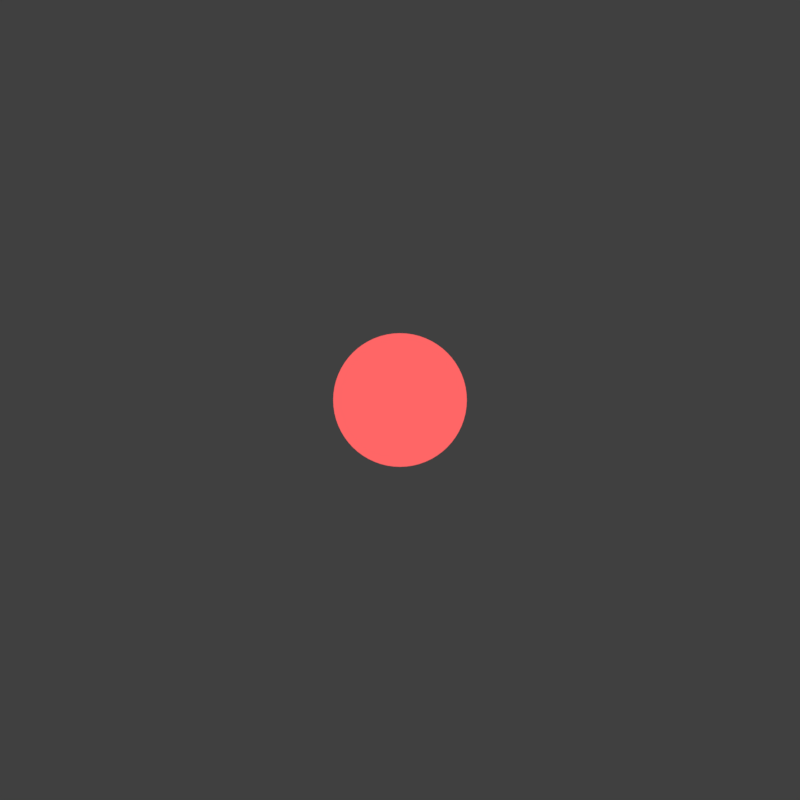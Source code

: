 # Source: cursor.blend  (saved by Blender 2.78.0; exported with 4.5.12 LTS)
import bpy
from mathutils import Matrix  # noqa: F401  (used for matrix-valued properties, if any)

bpy.ops.wm.read_factory_settings(use_empty=True)
scene = bpy.context.scene
scene.name = 'cursor'

# ---- collections
col_collection_1 = bpy.data.collections.new('Collection 1'); scene.collection.children.link(col_collection_1)

# ---- materials (node trees are filled in below, after node groups)
mat_mod_red_satuated = bpy.data.materials.new('mod_red_satuated')
mat_mod_red_satuated.alpha_threshold = 0.0
mat_mod_red_satuated.roughness = 0.5
mat_white = bpy.data.materials.new('white')
mat_white.alpha_threshold = 0.0
mat_white.roughness = 0.5

# ---- material node trees
mat_mod_red_satuated.use_nodes = True; mat_mod_red_satuated.node_tree.nodes.clear()
_N = mat_mod_red_satuated.node_tree.nodes; _L = mat_mod_red_satuated.node_tree.links
n0 = _N.new('ShaderNodeOutputMaterial'); n0.name = 'Material Output'; n0.location = (300, 300)
n1 = _N.new('ShaderNodeEmission'); n1.name = 'Emission'; n1.location = (10, 300)
n1.inputs[0].default_value = (1.0, 0.1329, 0.1329, 1.0)
_L.new(n1.outputs[0], n0.inputs[0])
n0.is_active_output = True
mat_white.use_nodes = True; mat_white.node_tree.nodes.clear()
_N = mat_white.node_tree.nodes; _L = mat_white.node_tree.links
n0 = _N.new('ShaderNodeOutputMaterial'); n0.name = 'Material Output'; n0.location = (300, 300)
n1 = _N.new('ShaderNodeEmission'); n1.name = 'Emission'; n1.location = (10, 300)
_L.new(n1.outputs[0], n0.inputs[0])
n0.is_active_output = True

# ---- world
world_world_006 = bpy.data.worlds.new('World.006'); scene.world = world_world_006
world_world_006.color = (0.05088, 0.05088, 0.05088)
world_world_006.use_sun_shadow = False
world_world_006.sun_shadow_jitter_overblur = 0.0
world_world_006.cycles.sampling_method = 'MANUAL'

# ---- cameras
cam_camera_054 = bpy.data.cameras.new('Camera.054')
cam_camera_054.type = 'ORTHO'
cam_camera_054.clip_end = 100.0
cam_camera_054.lens = 35.0
cam_camera_054.sensor_width = 32.0
cam_camera_054.sensor_height = 18.0
cam_camera_054.ortho_scale = 1.2
cam_camera_054.display_size = 2.0
cam_camera_054.dof.focus_distance = 0.0
cam_camera_053 = bpy.data.cameras.new('Camera.053')
cam_camera_053.type = 'ORTHO'
cam_camera_053.clip_end = 100.0
cam_camera_053.lens = 35.0
cam_camera_053.sensor_width = 32.0
cam_camera_053.sensor_height = 18.0
cam_camera_053.ortho_scale = 1.2
cam_camera_053.display_size = 2.0
cam_camera_053.dof.focus_distance = 0.0
cam_camera_052 = bpy.data.cameras.new('Camera.052')
cam_camera_052.type = 'ORTHO'
cam_camera_052.clip_end = 100.0
cam_camera_052.lens = 35.0
cam_camera_052.sensor_width = 32.0
cam_camera_052.sensor_height = 18.0
cam_camera_052.ortho_scale = 1.2
cam_camera_052.display_size = 2.0
cam_camera_052.dof.focus_distance = 0.0

# ---- meshes
me_circle_014 = bpy.data.meshes.new('Circle.014')
me_circle_014.from_pydata([(-4.404e-08, 0.4153, 0.0), (-0.08103, 0.4074, 0.0), (-0.1589, 0.3837, 0.0), (-0.2307, 0.3453, 0.0), (-0.2937, 0.2937, 0.0), (-0.3453, 0.2307, 0.0), (-0.3837, 0.1589, 0.0), (-0.4074, 0.08103, 0.0), (-0.4153, 2.07e-07, 0.0), (-0.4074, -0.08103, 0.0), (-0.3837, -0.1589, 0.0), (-0.3453, -0.2307, 0.0), (-0.2937, -0.2937, 0.0), (-0.2307, -0.3453, 0.0), (-0.1589, -0.3837, 0.0), (-0.08103, -0.4074, 0.0), (9.13e-08, -0.4153, 0.0), (0.08103, -0.4074, 0.0), (0.1589, -0.3837, 0.0), (0.2307, -0.3453, 0.0), (0.2937, -0.2937, 0.0), (0.3453, -0.2307, 0.0), (0.3837, -0.1589, 0.0), (0.4074, -0.08103, 0.0), (0.4153, 5.767e-07, 0.0), (0.4074, 0.08103, 0.0), (0.3837, 0.1589, 0.0), (0.3453, 0.2307, 0.0), (0.2937, 0.2937, 0.0), (0.2307, 0.3453, 0.0), (0.1589, 0.3837, 0.0), (0.08103, 0.4074, 0.0), (-0.04071, 0.4133, 0.0), (-0.1206, 0.3975, 0.0), (-0.1958, 0.3663, 0.0), (-0.2635, 0.3211, 0.0), (-0.3211, 0.2635, 0.0), (-0.3663, 0.1958, 0.0), (-0.3975, 0.1206, 0.0), (-0.4133, 0.04071, 0.0), (-0.4133, -0.04071, 0.0), (-0.3975, -0.1206, 0.0), (-0.3663, -0.1958, 0.0), (-0.3211, -0.2635, 0.0), (-0.2635, -0.3211, 0.0), (-0.1958, -0.3663, 0.0), (-0.1206, -0.3975, 0.0), (-0.04071, -0.4133, 0.0), (0.04071, -0.4133, 0.0), (0.1206, -0.3975, 0.0), (0.1958, -0.3663, 0.0), (0.2635, -0.3211, 0.0), (0.3211, -0.2635, 0.0), (0.3663, -0.1958, 0.0), (0.3975, -0.1206, 0.0), (0.4133, -0.04071, 0.0), (0.4133, 0.04071, 0.0), (0.3975, 0.1206, 0.0), (0.3663, 0.1958, 0.0), (0.3211, 0.2635, 0.0), (0.2635, 0.3211, 0.0), (0.1958, 0.3663, 0.0), (0.1206, 0.3975, 0.0), (0.04071, 0.4133, 0.0)], [], [(32, 1, 33, 2, 34, 3, 35, 4, 36, 5, 37, 6, 38, 7, 39, 8, 40, 9, 41, 10, 42, 11, 43, 12, 44, 13, 45, 14, 46, 15, 47, 16, 48, 17, 49, 18, 50, 19, 51, 20, 52, 21, 53, 22, 54, 23, 55, 24, 56, 25, 57, 26, 58, 27, 59, 28, 60, 29, 61, 30, 62, 31, 63, 0)])
me_circle_014.materials.append(mat_mod_red_satuated)
me_circle_014.use_remesh_preserve_volume = False
me_circle_014.use_remesh_preserve_attributes = False
me_circle_014.use_mirror_vertex_groups = False
me_circle_014.update()
me_circle_013 = bpy.data.meshes.new('Circle.013')
me_circle_013.from_pydata([(-4.404e-08, 0.4153, 0.0), (-0.08103, 0.4074, 0.0), (-0.1589, 0.3837, 0.0), (-0.2307, 0.3453, 0.0), (-0.2937, 0.2937, 0.0), (-0.3453, 0.2307, 0.0), (-0.3837, 0.1589, 0.0), (-0.4074, 0.08103, 0.0), (-0.4153, 2.07e-07, 0.0), (-0.4074, -0.08103, 0.0), (-0.3837, -0.1589, 0.0), (-0.3453, -0.2307, 0.0), (-0.2937, -0.2937, 0.0), (-0.2307, -0.3453, 0.0), (-0.1589, -0.3837, 0.0), (-0.08103, -0.4074, 0.0), (9.13e-08, -0.4153, 0.0), (0.08103, -0.4074, 0.0), (0.1589, -0.3837, 0.0), (0.2307, -0.3453, 0.0), (0.2937, -0.2937, 0.0), (0.3453, -0.2307, 0.0), (0.3837, -0.1589, 0.0), (0.4074, -0.08103, 0.0), (0.4153, 5.767e-07, 0.0), (0.4074, 0.08103, 0.0), (0.3837, 0.1589, 0.0), (0.3453, 0.2307, 0.0), (0.2937, 0.2937, 0.0), (0.2307, 0.3453, 0.0), (0.1589, 0.3837, 0.0), (0.08103, 0.4074, 0.0), (-0.04071, 0.4133, 0.0), (-0.1206, 0.3975, 0.0), (-0.1958, 0.3663, 0.0), (-0.2635, 0.3211, 0.0), (-0.3211, 0.2635, 0.0), (-0.3663, 0.1958, 0.0), (-0.3975, 0.1206, 0.0), (-0.4133, 0.04071, 0.0), (-0.4133, -0.04071, 0.0), (-0.3975, -0.1206, 0.0), (-0.3663, -0.1958, 0.0), (-0.3211, -0.2635, 0.0), (-0.2635, -0.3211, 0.0), (-0.1958, -0.3663, 0.0), (-0.1206, -0.3975, 0.0), (-0.04071, -0.4133, 0.0), (0.04071, -0.4133, 0.0), (0.1206, -0.3975, 0.0), (0.1958, -0.3663, 0.0), (0.2635, -0.3211, 0.0), (0.3211, -0.2635, 0.0), (0.3663, -0.1958, 0.0), (0.3975, -0.1206, 0.0), (0.4133, -0.04071, 0.0), (0.4133, 0.04071, 0.0), (0.3975, 0.1206, 0.0), (0.3663, 0.1958, 0.0), (0.3211, 0.2635, 0.0), (0.2635, 0.3211, 0.0), (0.1958, 0.3663, 0.0), (0.1206, 0.3975, 0.0), (0.04071, 0.4133, 0.0)], [], [(32, 1, 33, 2, 34, 3, 35, 4, 36, 5, 37, 6, 38, 7, 39, 8, 40, 9, 41, 10, 42, 11, 43, 12, 44, 13, 45, 14, 46, 15, 47, 16, 48, 17, 49, 18, 50, 19, 51, 20, 52, 21, 53, 22, 54, 23, 55, 24, 56, 25, 57, 26, 58, 27, 59, 28, 60, 29, 61, 30, 62, 31, 63, 0)])
me_circle_013.materials.append(mat_mod_red_satuated)
me_circle_013.use_remesh_preserve_volume = False
me_circle_013.use_remesh_preserve_attributes = False
me_circle_013.use_mirror_vertex_groups = False
me_circle_013.update()
me_circle_010 = bpy.data.meshes.new('Circle.010')
me_circle_010.from_pydata([(-5.146e-08, 0.464, 0.0), (-0.09052, 0.4551, 0.0), (-0.1776, 0.4287, 0.0), (-0.2578, 0.3858, 0.0), (-0.3281, 0.3281, 0.0), (-0.3858, 0.2578, 0.0), (-0.4287, 0.1776, 0.0), (-0.4551, 0.09052, 0.0), (-0.464, 2.391e-07, 0.0), (-0.4551, -0.09052, 0.0), (-0.4287, -0.1776, 0.0), (-0.3858, -0.2578, 0.0), (-0.3281, -0.3281, 0.0), (-0.2578, -0.3858, 0.0), (-0.1776, -0.4287, 0.0), (-0.09052, -0.4551, 0.0), (9.974e-08, -0.464, 0.0), (0.09052, -0.4551, 0.0), (0.1776, -0.4287, 0.0), (0.2578, -0.3858, 0.0), (0.3281, -0.3281, 0.0), (0.3858, -0.2578, 0.0), (0.4287, -0.1776, 0.0), (0.4551, -0.09052, 0.0), (0.464, 6.521e-07, 0.0), (0.4551, 0.09053, 0.0), (0.4287, 0.1776, 0.0), (0.3858, 0.2578, 0.0), (0.3281, 0.3281, 0.0), (0.2578, 0.3858, 0.0), (0.1776, 0.4287, 0.0), (0.09052, 0.4551, 0.0), (-0.04548, 0.4618, 0.0), (-0.1347, 0.444, 0.0), (-0.2187, 0.4092, 0.0), (-0.2944, 0.3587, 0.0), (-0.3587, 0.2944, 0.0), (-0.4092, 0.2187, 0.0), (-0.444, 0.1347, 0.0), (-0.4618, 0.04548, 0.0), (-0.4618, -0.04548, 0.0), (-0.444, -0.1347, 0.0), (-0.4092, -0.2187, 0.0), (-0.3587, -0.2944, 0.0), (-0.2944, -0.3587, 0.0), (-0.2187, -0.4092, 0.0), (-0.1347, -0.444, 0.0), (-0.04548, -0.4618, 0.0), (0.04548, -0.4618, 0.0), (0.1347, -0.444, 0.0), (0.2187, -0.4092, 0.0), (0.2944, -0.3587, 0.0), (0.3587, -0.2944, 0.0), (0.4092, -0.2187, 0.0), (0.444, -0.1347, 0.0), (0.4618, -0.04548, 0.0), (0.4618, 0.04548, 0.0), (0.444, 0.1347, 0.0), (0.4092, 0.2187, 0.0), (0.3587, 0.2944, 0.0), (0.2944, 0.3587, 0.0), (0.2187, 0.4092, 0.0), (0.1347, 0.444, 0.0), (0.04548, 0.4618, 0.0), (0.0, 1.0, 0.0), (-0.1951, 0.9808, 0.0), (-0.3827, 0.9239, 0.0), (-0.5556, 0.8315, 0.0), (-0.7071, 0.7071, 0.0), (-0.8315, 0.5556, 0.0), (-0.9239, 0.3827, 0.0), (-0.9808, 0.1951, 0.0), (-1.0, 7.55e-08, 0.0), (-0.9808, -0.1951, 0.0), (-0.9239, -0.3827, 0.0), (-0.8315, -0.5556, 0.0), (-0.7071, -0.7071, 0.0), (-0.5556, -0.8315, 0.0), (-0.3827, -0.9239, 0.0), (-0.1951, -0.9808, 0.0), (3.258e-07, -1.0, 0.0), (0.1951, -0.9808, 0.0), (0.3827, -0.9239, 0.0), (0.5556, -0.8315, 0.0), (0.7071, -0.7071, 0.0), (0.8315, -0.5556, 0.0), (0.9239, -0.3827, 0.0), (0.9808, -0.1951, 0.0), (1.0, 9.656e-07, 0.0), (0.9808, 0.1951, 0.0), (0.9239, 0.3827, 0.0), (0.8315, 0.5556, 0.0), (0.7071, 0.7071, 0.0), (0.5556, 0.8315, 0.0), (0.3827, 0.9239, 0.0), (0.1951, 0.9808, 0.0), (-0.09802, 0.9952, 0.0), (-0.2903, 0.9569, 0.0), (-0.4714, 0.8819, 0.0), (-0.6344, 0.773, 0.0), (-0.773, 0.6344, 0.0), (-0.8819, 0.4714, 0.0), (-0.9569, 0.2903, 0.0), (-0.9952, 0.09802, 0.0), (-0.9952, -0.09802, 0.0), (-0.9569, -0.2903, 0.0), (-0.8819, -0.4714, 0.0), (-0.773, -0.6344, 0.0), (-0.6344, -0.773, 0.0), (-0.4714, -0.8819, 0.0), (-0.2903, -0.9569, 0.0), (-0.09802, -0.9952, 0.0), (0.09802, -0.9952, 0.0), (0.2903, -0.9569, 0.0), (0.4714, -0.8819, 0.0), (0.6344, -0.773, 0.0), (0.773, -0.6344, 0.0), (0.8819, -0.4714, 0.0), (0.9569, -0.2903, 0.0), (0.9952, -0.09802, 0.0), (0.9952, 0.09802, 0.0), (0.9569, 0.2903, 0.0), (0.8819, 0.4714, 0.0), (0.773, 0.6344, 0.0), (0.6344, 0.773, 0.0), (0.4714, 0.8819, 0.0), (0.2903, 0.9569, 0.0), (0.09802, 0.9952, 0.0), (-1.24e-08, 0.8495, 0.0), (-0.1657, 0.8332, 0.0), (-0.3251, 0.7848, 0.0), (-0.472, 0.7063, 0.0), (-0.6007, 0.6007, 0.0), (-0.7063, 0.472, 0.0), (-0.7848, 0.3251, 0.0), (-0.8332, 0.1657, 0.0), (-0.8495, 1.084e-07, 0.0), (-0.8332, -0.1657, 0.0), (-0.7848, -0.3251, 0.0), (-0.7063, -0.472, 0.0), (-0.6007, -0.6007, 0.0), (-0.472, -0.7063, 0.0), (-0.3251, -0.7848, 0.0), (-0.1657, -0.8332, 0.0), (2.644e-07, -0.8495, 0.0), (0.1657, -0.8332, 0.0), (0.3251, -0.7848, 0.0), (0.472, -0.7063, 0.0), (0.6007, -0.6007, 0.0), (0.7063, -0.472, 0.0), (0.7848, -0.3251, 0.0), (0.8332, -0.1657, 0.0), (0.8495, 8.646e-07, 0.0), (0.8332, 0.1657, 0.0), (0.7848, 0.3251, 0.0), (0.7063, 0.472, 0.0), (0.6007, 0.6007, 0.0), (0.472, 0.7063, 0.0), (0.3251, 0.7848, 0.0), (0.1657, 0.8332, 0.0), (-0.08327, 0.8454, 0.0), (-0.2466, 0.8129, 0.0), (-0.4005, 0.7492, 0.0), (-0.5389, 0.6567, 0.0), (-0.6567, 0.5389, 0.0), (-0.7492, 0.4005, 0.0), (-0.8129, 0.2466, 0.0), (-0.8454, 0.08327, 0.0), (-0.8454, -0.08327, 0.0), (-0.8129, -0.2466, 0.0), (-0.7492, -0.4005, 0.0), (-0.6567, -0.5389, 0.0), (-0.5389, -0.6567, 0.0), (-0.4005, -0.7492, 0.0), (-0.2466, -0.8129, 0.0), (-0.08327, -0.8454, 0.0), (0.08327, -0.8454, 0.0), (0.2466, -0.8129, 0.0), (0.4005, -0.7492, 0.0), (0.5389, -0.6567, 0.0), (0.6567, -0.5389, 0.0), (0.7492, -0.4005, 0.0), (0.8129, -0.2466, 0.0), (0.8454, -0.08326, 0.0), (0.8454, 0.08327, 0.0), (0.8129, 0.2466, 0.0), (0.7492, 0.4005, 0.0), (0.6567, 0.5389, 0.0), (0.5389, 0.6567, 0.0), (0.4004, 0.7492, 0.0), (0.2466, 0.8129, 0.0), (0.08326, 0.8454, 0.0), (-3.063e-08, 0.6503, 0.0), (-0.1269, 0.6378, 0.0), (-0.2488, 0.6008, 0.0), (-0.3613, 0.5407, 0.0), (-0.4598, 0.4598, 0.0), (-0.5407, 0.3613, 0.0), (-0.6008, 0.2488, 0.0), (-0.6378, 0.1269, 0.0), (-0.6503, 1.49e-07, 0.0), (-0.6378, -0.1269, 0.0), (-0.6008, -0.2488, 0.0), (-0.5407, -0.3613, 0.0), (-0.4598, -0.4598, 0.0), (-0.3613, -0.5407, 0.0), (-0.2488, -0.6008, 0.0), (-0.1269, -0.6378, 0.0), (1.813e-07, -0.6503, 0.0), (0.1269, -0.6378, 0.0), (0.2488, -0.6008, 0.0), (0.3613, -0.5407, 0.0), (0.4598, -0.4598, 0.0), (0.5407, -0.3613, 0.0), (0.6008, -0.2488, 0.0), (0.6378, -0.1269, 0.0), (0.6503, 7.278e-07, 0.0), (0.6378, 0.1269, 0.0), (0.6008, 0.2488, 0.0), (0.5407, 0.3613, 0.0), (0.4598, 0.4598, 0.0), (0.3613, 0.5407, 0.0), (0.2488, 0.6008, 0.0), (0.1269, 0.6378, 0.0), (-0.06374, 0.6471, 0.0), (-0.1888, 0.6223, 0.0), (-0.3065, 0.5735, 0.0), (-0.4125, 0.5027, 0.0), (-0.5027, 0.4125, 0.0), (-0.5735, 0.3065, 0.0), (-0.6223, 0.1888, 0.0), (-0.6471, 0.06374, 0.0), (-0.6471, -0.06374, 0.0), (-0.6223, -0.1888, 0.0), (-0.5735, -0.3065, 0.0), (-0.5027, -0.4125, 0.0), (-0.4125, -0.5027, 0.0), (-0.3065, -0.5735, 0.0), (-0.1888, -0.6223, 0.0), (-0.06374, -0.6471, 0.0), (0.06374, -0.6471, 0.0), (0.1888, -0.6223, 0.0), (0.3065, -0.5735, 0.0), (0.4125, -0.5027, 0.0), (0.5027, -0.4125, 0.0), (0.5735, -0.3065, 0.0), (0.6223, -0.1888, 0.0), (0.6471, -0.06374, 0.0), (0.6471, 0.06374, 0.0), (0.6223, 0.1888, 0.0), (0.5735, 0.3065, 0.0), (0.5027, 0.4125, 0.0), (0.4125, 0.5027, 0.0), (0.3065, 0.5735, 0.0), (0.1888, 0.6223, 0.0), (0.06374, 0.6471, 0.0)], [], [(32, 1, 33, 2, 34, 3, 35, 4, 36, 5, 37, 6, 38, 7, 39, 8, 40, 9, 41, 10, 42, 11, 43, 12, 44, 13, 45, 14, 46, 15, 47, 16, 48, 17, 49, 18, 50, 19, 51, 20, 52, 21, 53, 22, 54, 23, 55, 24, 56, 25, 57, 26, 58, 27, 59, 28, 60, 29, 61, 30, 62, 31, 63, 0), (126, 94, 158, 190), (100, 68, 132, 164), (90, 121, 185, 154), (127, 95, 159, 191), (101, 69, 133, 165), (91, 122, 186, 155), (65, 96, 160, 129), (102, 70, 134, 166), (92, 123, 187, 156), (66, 97, 161, 130), (103, 71, 135, 167), (93, 124, 188, 157), (67, 98, 162, 131), (104, 72, 136, 168), (94, 125, 189, 158), (68, 99, 163, 132), (105, 73, 137, 169), (95, 126, 190, 159), (69, 100, 164, 133), (106, 74, 138, 170), (64, 127, 191, 128), (70, 101, 165, 134), (107, 75, 139, 171), (71, 102, 166, 135), (108, 76, 140, 172), (72, 103, 167, 136), (109, 77, 141, 173), (73, 104, 168, 137), (110, 78, 142, 174), (74, 105, 169, 138), (111, 79, 143, 175), (75, 106, 170, 139), (112, 80, 144, 176), (76, 107, 171, 140), (113, 81, 145, 177), (77, 108, 172, 141), (114, 82, 146, 178), (78, 109, 173, 142), (115, 83, 147, 179), (79, 110, 174, 143), (116, 84, 148, 180), (80, 111, 175, 144), (117, 85, 149, 181), (81, 112, 176, 145), (118, 86, 150, 182), (82, 113, 177, 146), (119, 87, 151, 183), (83, 114, 178, 147), (120, 88, 152, 184), (84, 115, 179, 148), (121, 89, 153, 185), (85, 116, 180, 149), (122, 90, 154, 186), (96, 64, 128, 160), (86, 117, 181, 150), (123, 91, 155, 187), (97, 65, 129, 161), (87, 118, 182, 151), (124, 92, 156, 188), (98, 66, 130, 162), (88, 119, 183, 152), (125, 93, 157, 189), (99, 67, 131, 163), (89, 120, 184, 153), (142, 173, 237, 206), (179, 147, 211, 243), (143, 174, 238, 207), (180, 148, 212, 244), (144, 175, 239, 208), (181, 149, 213, 245), (145, 176, 240, 209), (182, 150, 214, 246), (146, 177, 241, 210), (183, 151, 215, 247), (147, 178, 242, 211), (184, 152, 216, 248), (148, 179, 243, 212), (185, 153, 217, 249), (149, 180, 244, 213), (186, 154, 218, 250), (160, 128, 192, 224), (150, 181, 245, 214), (187, 155, 219, 251), (161, 129, 193, 225), (151, 182, 246, 215), (188, 156, 220, 252), (162, 130, 194, 226), (152, 183, 247, 216), (189, 157, 221, 253), (163, 131, 195, 227), (153, 184, 248, 217), (190, 158, 222, 254), (164, 132, 196, 228), (154, 185, 249, 218), (191, 159, 223, 255), (165, 133, 197, 229), (155, 186, 250, 219), (129, 160, 224, 193), (166, 134, 198, 230), (156, 187, 251, 220), (130, 161, 225, 194), (167, 135, 199, 231), (157, 188, 252, 221), (131, 162, 226, 195), (168, 136, 200, 232), (158, 189, 253, 222), (132, 163, 227, 196), (169, 137, 201, 233), (159, 190, 254, 223), (133, 164, 228, 197), (170, 138, 202, 234), (128, 191, 255, 192), (134, 165, 229, 198), (171, 139, 203, 235), (135, 166, 230, 199), (172, 140, 204, 236), (136, 167, 231, 200), (173, 141, 205, 237), (137, 168, 232, 201), (174, 142, 206, 238), (138, 169, 233, 202), (175, 143, 207, 239), (139, 170, 234, 203), (176, 144, 208, 240), (140, 171, 235, 204), (177, 145, 209, 241), (141, 172, 236, 205), (178, 146, 210, 242)])
me_circle_010.polygons.foreach_set('material_index', [0, 0, 0, 0, 0, 0, 0, 0, 0, 0, 0, 0, 0, 0, 0, 0, 0, 0, 0, 0, 0, 0, 0, 0, 0, 0, 0, 0, 0, 0, 0, 0, 0, 0, 0, 0, 0, 0, 0, 0, 0, 0, 0, 0, 0, 0, 0, 0, 0, 0, 0, 0, 0, 0, 0, 0, 0, 0, 0, 0, 0, 0, 0, 0, 0, 1, 1, 1, 1, 1, 1, 1, 1, 1, 1, 1, 1, 1, 1, 1, 1, 1, 1, 1, 1, 1, 1, 1, 1, 1, 1, 1, 1, 1, 1, 1, 1, 1, 1, 1, 1, 1, 1, 1, 1, 1, 1, 1, 1, 1, 1, 1, 1, 1, 1, 1, 1, 1, 1, 1, 1, 1, 1, 1, 1, 1, 1, 1, 1])
me_circle_010.materials.append(mat_mod_red_satuated)
me_circle_010.materials.append(mat_white)
me_circle_010.use_remesh_preserve_volume = False
me_circle_010.use_remesh_preserve_attributes = False
me_circle_010.use_mirror_vertex_groups = False
me_circle_010.update()

# ---- curves / text
txt_text_299 = bpy.data.curves.new('Text.299', 'FONT')
txt_text_299.dimensions = '2D'
txt_text_299.body = 'cursortrail'
txt_text_299.use_path_clamp = True
txt_text_299.bevel_resolution = 0
txt_text_298 = bpy.data.curves.new('Text.298', 'FONT')
txt_text_298.dimensions = '2D'
txt_text_298.body = 'cursormiddle'
txt_text_298.use_path_clamp = True
txt_text_298.bevel_resolution = 0
txt_text_297 = bpy.data.curves.new('Text.297', 'FONT')
txt_text_297.dimensions = '2D'
txt_text_297.body = 'cursor'
txt_text_297.use_path_clamp = True
txt_text_297.bevel_resolution = 0

# ---- objects
ob_text_107 = bpy.data.objects.new('Text.107', txt_text_299)
ob_text_106 = bpy.data.objects.new('Text.106', txt_text_298)
ob_text_105 = bpy.data.objects.new('Text.105', txt_text_297)
ob_camera_003 = bpy.data.objects.new('Camera.003', cam_camera_054)
ob_circle_024 = bpy.data.objects.new('Circle.024', me_circle_014)
ob_camera_002 = bpy.data.objects.new('Camera.002', cam_camera_053)
ob_circle_023 = bpy.data.objects.new('Circle.023', me_circle_013)
ob_camera_001 = bpy.data.objects.new('Camera.001', cam_camera_052)
ob_circle_022 = bpy.data.objects.new('Circle.022', me_circle_010)

# ---- transforms, parenting, visibility, modifiers, constraints
ob_text_107.location = (2.566, 0.9645, 2.911e-08)
ob_text_107.scale = (0.3256, 0.3256, 0.3256)
ob_text_107.lineart.crease_threshold = 0.0
ob_text_106.location = (0.3961, -1.188, 0.0)
ob_text_106.scale = (0.3256, 0.3256, 0.3256)
ob_text_106.lineart.crease_threshold = 0.0
ob_text_105.location = (-0.8784, 1.145, 0.0)
ob_text_105.scale = (0.3256, 0.3256, 0.3256)
ob_text_105.lineart.crease_threshold = 0.0
ob_camera_003.location = (4.0, 0.0, 5.0)
ob_camera_003.lineart.crease_threshold = 0.0
ob_circle_024.parent = ob_camera_003
ob_circle_024.matrix_parent_inverse = Matrix(((1.0, 0.0, 0.0, -4.0), (0.0, 1.0, 0.0, -0.0), (0.0, 0.0, 1.0, -5.0), (0.0, 0.0, 0.0, 1.0)))
ob_circle_024.location = (4.0, 0.0, 0.0)
ob_circle_024.scale = (0.2414, 0.2414, 0.2414)
ob_circle_024.lineart.crease_threshold = 0.0
ob_camera_002.location = (2.0, 0.0, 5.0)
ob_camera_002.lineart.crease_threshold = 0.0
ob_circle_023.parent = ob_camera_002
ob_circle_023.matrix_parent_inverse = Matrix(((1.0, 0.0, 0.0, -2.0), (0.0, 1.0, 0.0, -0.0), (0.0, 0.0, 1.0, -5.0), (0.0, 0.0, 0.0, 1.0)))
ob_circle_023.location = (2.0, 0.0, 0.0)
ob_circle_023.scale = (0.2845, 0.2845, 0.2845)
ob_circle_023.lineart.crease_threshold = 0.0
ob_camera_001.location = (0.0, 0.0, 5.0)
ob_camera_001.lineart.crease_threshold = 0.0
ob_circle_022.parent = ob_camera_001
ob_circle_022.matrix_parent_inverse = Matrix(((1.0, 0.0, 0.0, -0.0), (0.0, 1.0, 0.0, -0.0), (0.0, 0.0, 1.0, -5.0), (0.0, 0.0, 0.0, 1.0)))
ob_circle_022.location = (0.0, 0.0, 0.0)
ob_circle_022.scale = (0.5897, 0.5897, 0.5897)
ob_circle_022.lineart.crease_threshold = 0.0

# ---- collection membership
col_collection_1.objects.link(ob_text_107)
col_collection_1.objects.link(ob_text_106)
col_collection_1.objects.link(ob_text_105)
col_collection_1.objects.link(ob_camera_003)
col_collection_1.objects.link(ob_circle_024)
col_collection_1.objects.link(ob_camera_002)
col_collection_1.objects.link(ob_circle_023)
col_collection_1.objects.link(ob_camera_001)
col_collection_1.objects.link(ob_circle_022)

# ---- scene / render settings (as saved in the file)
scene.camera = ob_camera_003
scene.frame_start = 1; scene.frame_end = 1; scene.frame_set(3)
scene.render.engine = 'CYCLES'
scene.render.image_settings.compression = 0
scene.render.resolution_x = 77
scene.render.resolution_y = 77
scene.render.fps = 30
scene.render.dither_intensity = 0.0
scene.render.film_transparent = True
scene.cycles.use_denoising = False
scene.cycles.samples = 15
scene.cycles.sampling_pattern = 'TABULATED_SOBOL'
scene.cycles.light_sampling_threshold = 0.0
scene.cycles.use_adaptive_sampling = False
scene.cycles.use_light_tree = False
scene.cycles.blur_glossy = 0.0
scene.cycles.max_bounces = 6
scene.cycles.diffuse_bounces = 6
scene.cycles.glossy_bounces = 6
scene.cycles.transmission_bounces = 6
scene.cycles.volume_bounces = 6
scene.cycles.transparent_max_bounces = 6
scene.cycles.sample_clamp_indirect = 0.0
scene.view_settings.view_transform = 'Standard'
bpy.context.view_layer.update()
